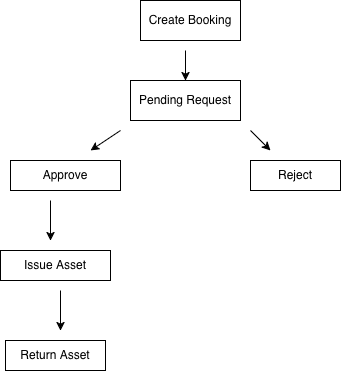

The diagram above was exported from draw.io. Its source (the exported page's mxGraphModel, read from the mxfile embedded in the PNG):
<mxGraphModel dx="774" dy="549" grid="1" gridSize="10" guides="1" tooltips="1" connect="1" arrows="1" fold="1" page="1" pageScale="1" pageWidth="850" pageHeight="1100" math="0" shadow="0">
  <root>
    <mxCell id="0" />
    <mxCell id="1" parent="0" />
    <mxCell id="0OsLPDOTUGZlynJS1tAY-1" parent="1" style="rounded=0;whiteSpace=wrap;html=1;" value="Create Booking " vertex="1">
      <mxGeometry height="40" width="100" x="340" y="120" as="geometry" />
    </mxCell>
    <mxCell id="0OsLPDOTUGZlynJS1tAY-2" parent="1" style="rounded=0;whiteSpace=wrap;html=1;" value="Pending Request" vertex="1">
      <mxGeometry height="40" width="110" x="330" y="200" as="geometry" />
    </mxCell>
    <mxCell id="0OsLPDOTUGZlynJS1tAY-3" parent="1" style="rounded=0;whiteSpace=wrap;html=1;" value="Approve" vertex="1">
      <mxGeometry height="30" width="110" x="210" y="280" as="geometry" />
    </mxCell>
    <mxCell id="0OsLPDOTUGZlynJS1tAY-4" parent="1" style="rounded=0;whiteSpace=wrap;html=1;" value="Reject " vertex="1">
      <mxGeometry height="30" width="90" x="450" y="280" as="geometry" />
    </mxCell>
    <mxCell id="0OsLPDOTUGZlynJS1tAY-5" parent="1" style="rounded=0;whiteSpace=wrap;html=1;" value=" Issue Asset " vertex="1">
      <mxGeometry height="30" width="110" x="200" y="370" as="geometry" />
    </mxCell>
    <mxCell id="0OsLPDOTUGZlynJS1tAY-6" parent="1" style="rounded=0;whiteSpace=wrap;html=1;" value=" Return Asset  " vertex="1">
      <mxGeometry height="30" width="100" x="205" y="460" as="geometry" />
    </mxCell>
    <mxCell id="0OsLPDOTUGZlynJS1tAY-7" edge="1" parent="1" style="endArrow=classic;html=1;rounded=0;entryX=0.5;entryY=0;entryDx=0;entryDy=0;" target="0OsLPDOTUGZlynJS1tAY-2" value="">
      <mxGeometry height="50" relative="1" width="50" as="geometry">
        <mxPoint x="385" y="170" as="sourcePoint" />
        <mxPoint x="430" y="270" as="targetPoint" />
      </mxGeometry>
    </mxCell>
    <mxCell id="0OsLPDOTUGZlynJS1tAY-8" edge="1" parent="1" style="endArrow=classic;html=1;rounded=0;" value="">
      <mxGeometry height="50" relative="1" width="50" as="geometry">
        <mxPoint x="320" y="250" as="sourcePoint" />
        <mxPoint x="290" y="270" as="targetPoint" />
      </mxGeometry>
    </mxCell>
    <mxCell id="0OsLPDOTUGZlynJS1tAY-9" edge="1" parent="1" style="endArrow=classic;html=1;rounded=0;" value="">
      <mxGeometry height="50" relative="1" width="50" as="geometry">
        <mxPoint x="450" y="250" as="sourcePoint" />
        <mxPoint x="470" y="270" as="targetPoint" />
      </mxGeometry>
    </mxCell>
    <mxCell id="0OsLPDOTUGZlynJS1tAY-10" edge="1" parent="1" style="endArrow=classic;html=1;rounded=0;" value="">
      <mxGeometry height="50" relative="1" width="50" as="geometry">
        <mxPoint x="250" y="320" as="sourcePoint" />
        <mxPoint x="250" y="360" as="targetPoint" />
      </mxGeometry>
    </mxCell>
    <mxCell id="0OsLPDOTUGZlynJS1tAY-11" edge="1" parent="1" style="endArrow=classic;html=1;rounded=0;" value="">
      <mxGeometry height="50" relative="1" width="50" as="geometry">
        <mxPoint x="260" y="410" as="sourcePoint" />
        <mxPoint x="260" y="450" as="targetPoint" />
      </mxGeometry>
    </mxCell>
  </root>
</mxGraphModel>